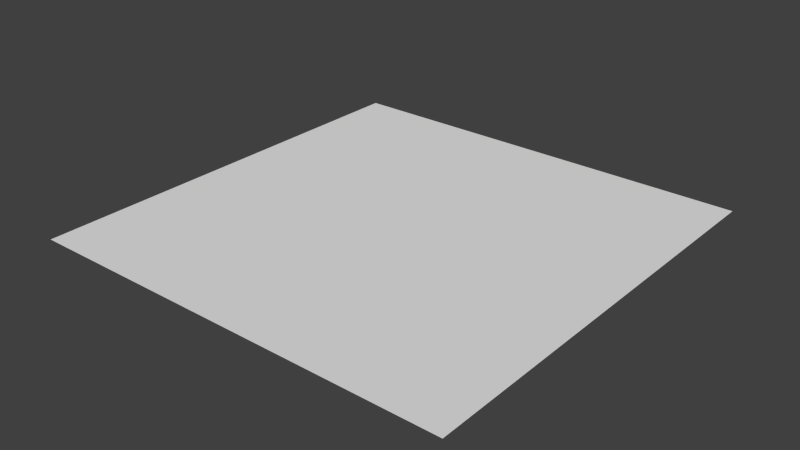 # Source: splitMesh.blend  (saved by Blender 2.60.0; exported with 4.5.12 LTS)
import bpy
from mathutils import Matrix  # noqa: F401  (used for matrix-valued properties, if any)

bpy.ops.wm.read_factory_settings(use_empty=True)
scene = bpy.context.scene
scene.name = 'Scene'

# ---- collections
col_collection_1 = bpy.data.collections.new('Collection 1'); scene.collection.children.link(col_collection_1)

# ---- world
world_world = bpy.data.worlds.new('World'); scene.world = world_world
world_world.color = (0.05088, 0.05088, 0.05088)
world_world.use_sun_shadow = False
world_world.sun_shadow_jitter_overblur = 0.0
world_world.cycles.sampling_method = 'MANUAL'
world_world.cycles.sample_map_resolution = 256

# ---- meshes
me_grid = bpy.data.meshes.new('Grid')
me_grid.from_pydata([(3.141, -3.141, 0.0), (2.244, -3.141, 0.0), (1.346, -3.141, 0.0), (0.4487, -3.141, 0.0), (-0.4487, -3.141, 0.0), (-1.346, -3.141, 0.0), (-2.244, -3.141, 0.0), (-3.141, -3.141, 0.0), (-3.141, -2.244, 0.0), (-2.244, -2.244, 0.0), (-1.346, -2.244, 0.0), (-0.4487, -2.244, 0.0), (0.4487, -2.244, 0.0), (1.346, -2.244, 0.0), (2.244, -2.244, 0.0), (3.141, -2.244, 0.0), (3.141, -1.346, 0.0), (2.244, -1.346, 0.0), (1.346, -1.346, 0.0), (0.4487, -1.346, 0.0), (-0.4487, -1.346, 0.0), (-1.346, -1.346, 0.0), (-2.244, -1.346, 0.0), (-3.141, -1.346, 0.0), (-3.141, -0.4487, 0.0), (-2.244, -0.4487, 0.0), (-1.346, -0.4487, 0.0), (-0.4487, -0.4487, 0.0), (0.4487, -0.4487, 0.0), (1.346, -0.4487, 0.0), (2.244, -0.4487, 0.0), (3.141, -0.4487, 0.0), (3.141, 0.4487, 0.0), (2.244, 0.4487, 0.0), (1.346, 0.4487, 0.0), (0.4487, 0.4487, 0.0), (-0.4487, 0.4487, 0.0), (-1.346, 0.4487, 0.0), (-2.244, 0.4487, 0.0), (-3.141, 0.4487, 0.0), (-3.141, 1.346, 0.0), (-2.244, 1.346, 0.0), (-1.346, 1.346, 0.0), (-0.4487, 1.346, 0.0), (0.4487, 1.346, 0.0), (1.346, 1.346, 0.0), (2.244, 1.346, 0.0), (3.141, 1.346, 0.0), (3.141, 2.244, 0.0), (2.244, 2.244, 0.0), (1.346, 2.244, 0.0), (0.4487, 2.244, 0.0), (-0.4487, 2.244, 0.0), (-1.346, 2.244, 0.0), (-2.244, 2.244, 0.0), (-3.141, 2.244, 0.0), (-3.141, 3.141, 0.0), (-2.244, 3.141, 0.0), (-1.346, 3.141, 0.0), (-0.4487, 3.141, 0.0), (0.4487, 3.141, 0.0), (1.346, 3.141, 0.0), (2.244, 3.141, 0.0), (3.141, 3.141, 0.0)], [], [(49, 48, 63), (49, 63, 62), (50, 49, 62), (50, 62, 61), (51, 50, 61), (51, 61, 60), (52, 51, 60), (52, 60, 59), (53, 52, 59), (53, 59, 58), (54, 53, 58), (54, 58, 57), (55, 54, 57), (55, 57, 56), (40, 41, 54), (40, 54, 55), (41, 42, 53), (41, 53, 54), (42, 43, 52), (42, 52, 53), (43, 44, 51), (43, 51, 52), (44, 45, 50), (44, 50, 51), (45, 46, 49), (45, 49, 50), (46, 47, 48), (46, 48, 49), (33, 32, 47), (33, 47, 46), (34, 33, 46), (34, 46, 45), (35, 34, 45), (35, 45, 44), (36, 35, 44), (36, 44, 43), (37, 36, 43), (37, 43, 42), (38, 37, 42), (38, 42, 41), (39, 38, 41), (39, 41, 40), (24, 25, 38), (24, 38, 39), (25, 26, 37), (25, 37, 38), (26, 27, 36), (26, 36, 37), (27, 28, 35), (27, 35, 36), (28, 29, 34), (28, 34, 35), (29, 30, 33), (29, 33, 34), (30, 31, 32), (30, 32, 33), (17, 16, 31), (17, 31, 30), (18, 17, 30), (18, 30, 29), (19, 18, 29), (19, 29, 28), (20, 19, 28), (20, 28, 27), (21, 20, 27), (21, 27, 26), (22, 21, 26), (22, 26, 25), (23, 22, 25), (23, 25, 24), (8, 9, 22), (8, 22, 23), (9, 10, 21), (9, 21, 22), (10, 11, 20), (10, 20, 21), (11, 12, 19), (11, 19, 20), (12, 13, 18), (12, 18, 19), (13, 14, 17), (13, 17, 18), (14, 15, 16), (14, 16, 17), (1, 0, 15), (1, 15, 14), (2, 1, 14), (2, 14, 13), (3, 2, 13), (3, 13, 12), (4, 3, 12), (4, 12, 11), (5, 4, 11), (5, 11, 10), (6, 5, 10), (6, 10, 9), (7, 6, 9), (7, 9, 8)])
me_grid.use_remesh_preserve_volume = False
me_grid.use_remesh_preserve_attributes = False
me_grid.use_mirror_vertex_groups = False
me_grid.update()

# ---- objects
ob_grid = bpy.data.objects.new('Grid', me_grid)

# ---- transforms, parenting, visibility, modifiers, constraints
ob_grid.location = (0.0, 0.0, 0.0)
ob_grid.lineart.crease_threshold = 0.0

# ---- collection membership
col_collection_1.objects.link(ob_grid)

# ---- scene / render settings (as saved in the file)
scene.frame_start = 1; scene.frame_end = 250; scene.frame_set(1)
scene.render.engine = 'BLENDER_EEVEE_NEXT'
scene.render.image_settings.color_mode = 'RGB'
scene.render.image_settings.compression = 90
scene.render.resolution_percentage = 50
scene.render.dither_intensity = 0.0
scene.render.bake_margin = 2
scene.render.bake_bias = 0.0
scene.cycles.use_denoising = False
scene.cycles.samples = 10
scene.cycles.sampling_pattern = 'TABULATED_SOBOL'
scene.cycles.light_sampling_threshold = 0.0
scene.cycles.use_adaptive_sampling = False
scene.cycles.use_light_tree = False
scene.cycles.blur_glossy = 0.0
scene.cycles.volume_bounces = 1
scene.cycles.pixel_filter_type = 'GAUSSIAN'
scene.cycles.sample_clamp_indirect = 0.0
scene.view_settings.view_transform = 'Standard'
bpy.context.view_layer.update()

# ---- added for rendering (the .blend has no active camera and no usable light): camera, sun
cam_auto = bpy.data.cameras.new('AutoCamera')
cam_auto.lens = 50.0
cam_auto.sensor_width = 36.0
cam_auto.clip_end = 1000.0
ob_auto_camera = bpy.data.objects.new('AutoCamera', cam_auto)
scene.collection.objects.link(ob_auto_camera)
ob_auto_camera.location = (8.21978, -9.86373, 6.57582)
ob_auto_camera.rotation_euler = (1.09748, -7.21219e-08, 0.694738)
scene.camera = ob_auto_camera
light_auto_sun = bpy.data.lights.new('AutoSun', 'SUN')
light_auto_sun.energy = 3.0
light_auto_sun.angle = 0.0523599
ob_auto_sun = bpy.data.objects.new('AutoSun', light_auto_sun)
scene.collection.objects.link(ob_auto_sun)
ob_auto_sun.rotation_euler = (0.872665, 0.174533, 0.523599)
bpy.context.view_layer.update()
